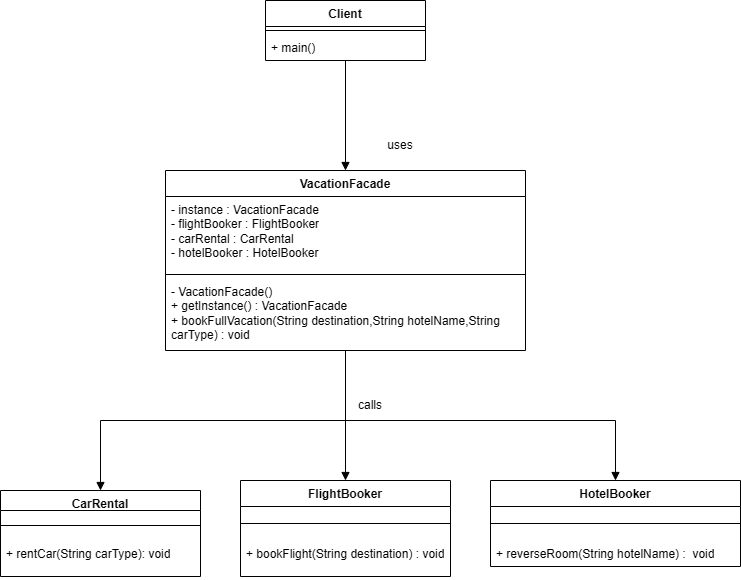

The diagram above was exported from draw.io. Its source (the exported page's mxGraphModel, read from the mxfile embedded in the PNG):
<mxGraphModel dx="1260" dy="1653" grid="1" gridSize="10" guides="1" tooltips="1" connect="1" arrows="1" fold="1" page="1" pageScale="1" pageWidth="827" pageHeight="1169" math="0" shadow="0">
  <root>
    <mxCell id="0" />
    <mxCell id="1" parent="0" />
    <mxCell id="U3AuVJU1acV-ge_SVrHe-1" parent="1" style="swimlane;fontStyle=1;align=center;verticalAlign=top;childLayout=stackLayout;horizontal=1;startSize=20;horizontalStack=0;resizeParent=1;resizeParentMax=0;resizeLast=0;collapsible=1;marginBottom=0;whiteSpace=wrap;html=1;" value="CarRental" vertex="1">
      <mxGeometry height="86" width="200" x="90" y="320" as="geometry" />
    </mxCell>
    <mxCell id="U3AuVJU1acV-ge_SVrHe-3" parent="U3AuVJU1acV-ge_SVrHe-1" style="line;strokeWidth=1;fillColor=none;align=left;verticalAlign=middle;spacingTop=-1;spacingLeft=3;spacingRight=3;rotatable=0;labelPosition=right;points=[];portConstraint=eastwest;strokeColor=inherit;" value="" vertex="1">
      <mxGeometry height="30" width="200" y="20" as="geometry" />
    </mxCell>
    <mxCell id="U3AuVJU1acV-ge_SVrHe-4" parent="U3AuVJU1acV-ge_SVrHe-1" style="text;strokeColor=none;fillColor=none;align=left;verticalAlign=top;spacingLeft=4;spacingRight=4;overflow=hidden;rotatable=0;points=[[0,0.5],[1,0.5]];portConstraint=eastwest;whiteSpace=wrap;html=1;" value="+ rentCar(String carType): void" vertex="1">
      <mxGeometry height="36" width="200" y="50" as="geometry" />
    </mxCell>
    <mxCell id="U3AuVJU1acV-ge_SVrHe-5" parent="1" style="swimlane;fontStyle=1;align=center;verticalAlign=top;childLayout=stackLayout;horizontal=1;startSize=26;horizontalStack=0;resizeParent=1;resizeParentMax=0;resizeLast=0;collapsible=1;marginBottom=0;whiteSpace=wrap;html=1;" value="FlightBooker" vertex="1">
      <mxGeometry height="96" width="210" x="330" y="310" as="geometry" />
    </mxCell>
    <mxCell id="U3AuVJU1acV-ge_SVrHe-7" parent="U3AuVJU1acV-ge_SVrHe-5" style="line;strokeWidth=1;fillColor=none;align=left;verticalAlign=middle;spacingTop=-1;spacingLeft=3;spacingRight=3;rotatable=0;labelPosition=right;points=[];portConstraint=eastwest;strokeColor=inherit;" value="" vertex="1">
      <mxGeometry height="34" width="210" y="26" as="geometry" />
    </mxCell>
    <mxCell id="U3AuVJU1acV-ge_SVrHe-8" parent="U3AuVJU1acV-ge_SVrHe-5" style="text;strokeColor=none;fillColor=none;align=left;verticalAlign=top;spacingLeft=4;spacingRight=4;overflow=hidden;rotatable=0;points=[[0,0.5],[1,0.5]];portConstraint=eastwest;whiteSpace=wrap;html=1;" value="+ bookFlight(String destination) : void" vertex="1">
      <mxGeometry height="36" width="210" y="60" as="geometry" />
    </mxCell>
    <mxCell id="U3AuVJU1acV-ge_SVrHe-9" parent="1" style="swimlane;fontStyle=1;align=center;verticalAlign=top;childLayout=stackLayout;horizontal=1;startSize=26;horizontalStack=0;resizeParent=1;resizeParentMax=0;resizeLast=0;collapsible=1;marginBottom=0;whiteSpace=wrap;html=1;" value="HotelBooker" vertex="1">
      <mxGeometry height="86" width="250" x="580" y="310" as="geometry" />
    </mxCell>
    <mxCell id="U3AuVJU1acV-ge_SVrHe-11" parent="U3AuVJU1acV-ge_SVrHe-9" style="line;strokeWidth=1;fillColor=none;align=left;verticalAlign=middle;spacingTop=-1;spacingLeft=3;spacingRight=3;rotatable=0;labelPosition=right;points=[];portConstraint=eastwest;strokeColor=inherit;" value="" vertex="1">
      <mxGeometry height="34" width="250" y="26" as="geometry" />
    </mxCell>
    <mxCell id="U3AuVJU1acV-ge_SVrHe-12" parent="U3AuVJU1acV-ge_SVrHe-9" style="text;strokeColor=none;fillColor=none;align=left;verticalAlign=top;spacingLeft=4;spacingRight=4;overflow=hidden;rotatable=0;points=[[0,0.5],[1,0.5]];portConstraint=eastwest;whiteSpace=wrap;html=1;" value="+ reverseRoom(String hotelName) :&amp;nbsp; void" vertex="1">
      <mxGeometry height="26" width="250" y="60" as="geometry" />
    </mxCell>
    <mxCell id="U3AuVJU1acV-ge_SVrHe-14" parent="1" style="swimlane;fontStyle=1;align=center;verticalAlign=top;childLayout=stackLayout;horizontal=1;startSize=26;horizontalStack=0;resizeParent=1;resizeParentMax=0;resizeLast=0;collapsible=1;marginBottom=0;whiteSpace=wrap;html=1;" value="VacationFacade" vertex="1">
      <mxGeometry height="180" width="360" x="255" as="geometry" />
    </mxCell>
    <mxCell id="U3AuVJU1acV-ge_SVrHe-15" parent="U3AuVJU1acV-ge_SVrHe-14" style="text;strokeColor=none;fillColor=none;align=left;verticalAlign=top;spacingLeft=4;spacingRight=4;overflow=hidden;rotatable=0;points=[[0,0.5],[1,0.5]];portConstraint=eastwest;whiteSpace=wrap;html=1;" value="&lt;div&gt;- instance : VacationFacade&lt;/div&gt;- flightBooker : FlightBooker&lt;div&gt;- carRental : CarRental&lt;/div&gt;&lt;div&gt;- hotelBooker : HotelBooker&lt;/div&gt;" vertex="1">
      <mxGeometry height="74" width="360" y="26" as="geometry" />
    </mxCell>
    <mxCell id="U3AuVJU1acV-ge_SVrHe-16" parent="U3AuVJU1acV-ge_SVrHe-14" style="line;strokeWidth=1;fillColor=none;align=left;verticalAlign=middle;spacingTop=-1;spacingLeft=3;spacingRight=3;rotatable=0;labelPosition=right;points=[];portConstraint=eastwest;strokeColor=inherit;" value="" vertex="1">
      <mxGeometry height="8" width="360" y="100" as="geometry" />
    </mxCell>
    <mxCell id="U3AuVJU1acV-ge_SVrHe-17" parent="U3AuVJU1acV-ge_SVrHe-14" style="text;strokeColor=none;fillColor=none;align=left;verticalAlign=top;spacingLeft=4;spacingRight=4;overflow=hidden;rotatable=0;points=[[0,0.5],[1,0.5]];portConstraint=eastwest;whiteSpace=wrap;html=1;" value="&lt;div&gt;- VacationFacade()&lt;/div&gt;+ getInstance() : VacationFacade&lt;div&gt;+ bookFullVacation(String destination,String hotelName,String carType) : void&lt;/div&gt;" vertex="1">
      <mxGeometry height="72" width="360" y="108" as="geometry" />
    </mxCell>
    <mxCell id="U3AuVJU1acV-ge_SVrHe-18" parent="1" style="swimlane;fontStyle=1;align=center;verticalAlign=top;childLayout=stackLayout;horizontal=1;startSize=26;horizontalStack=0;resizeParent=1;resizeParentMax=0;resizeLast=0;collapsible=1;marginBottom=0;whiteSpace=wrap;html=1;" value="Client" vertex="1">
      <mxGeometry height="60" width="160" x="355" y="-170" as="geometry" />
    </mxCell>
    <mxCell id="U3AuVJU1acV-ge_SVrHe-20" parent="U3AuVJU1acV-ge_SVrHe-18" style="line;strokeWidth=1;fillColor=none;align=left;verticalAlign=middle;spacingTop=-1;spacingLeft=3;spacingRight=3;rotatable=0;labelPosition=right;points=[];portConstraint=eastwest;strokeColor=inherit;" value="" vertex="1">
      <mxGeometry height="8" width="160" y="26" as="geometry" />
    </mxCell>
    <mxCell id="U3AuVJU1acV-ge_SVrHe-21" parent="U3AuVJU1acV-ge_SVrHe-18" style="text;strokeColor=none;fillColor=none;align=left;verticalAlign=top;spacingLeft=4;spacingRight=4;overflow=hidden;rotatable=0;points=[[0,0.5],[1,0.5]];portConstraint=eastwest;whiteSpace=wrap;html=1;" value="+ main()" vertex="1">
      <mxGeometry height="26" width="160" y="34" as="geometry" />
    </mxCell>
    <mxCell id="U3AuVJU1acV-ge_SVrHe-25" edge="1" parent="1" source="U3AuVJU1acV-ge_SVrHe-18" style="endArrow=block;endFill=1;html=1;edgeStyle=orthogonalEdgeStyle;align=left;verticalAlign=top;rounded=0;" target="U3AuVJU1acV-ge_SVrHe-14" value="">
      <mxGeometry relative="1" x="-1" as="geometry">
        <mxPoint x="430" y="10" as="sourcePoint" />
        <mxPoint x="590" y="10" as="targetPoint" />
      </mxGeometry>
    </mxCell>
    <mxCell id="U3AuVJU1acV-ge_SVrHe-27" parent="1" style="text;html=1;whiteSpace=wrap;strokeColor=none;fillColor=none;align=center;verticalAlign=middle;rounded=0;" value="uses" vertex="1">
      <mxGeometry height="30" width="60" x="460" y="-40" as="geometry" />
    </mxCell>
    <mxCell id="U3AuVJU1acV-ge_SVrHe-29" edge="1" parent="1" source="U3AuVJU1acV-ge_SVrHe-14" style="endArrow=block;endFill=1;html=1;edgeStyle=orthogonalEdgeStyle;align=left;verticalAlign=top;rounded=0;" target="U3AuVJU1acV-ge_SVrHe-9" value="">
      <mxGeometry relative="1" x="-1" as="geometry">
        <Array as="points">
          <mxPoint x="435" y="250" />
          <mxPoint x="705" y="250" />
        </Array>
        <mxPoint x="580" y="410" as="sourcePoint" />
        <mxPoint x="580" y="520" as="targetPoint" />
      </mxGeometry>
    </mxCell>
    <mxCell id="U3AuVJU1acV-ge_SVrHe-30" edge="1" parent="1" source="U3AuVJU1acV-ge_SVrHe-14" style="endArrow=block;endFill=1;html=1;edgeStyle=orthogonalEdgeStyle;align=left;verticalAlign=top;rounded=0;" target="U3AuVJU1acV-ge_SVrHe-5" value="">
      <mxGeometry relative="1" x="-1" as="geometry">
        <mxPoint x="370" y="530" as="sourcePoint" />
        <mxPoint x="370" y="640" as="targetPoint" />
      </mxGeometry>
    </mxCell>
    <mxCell id="U3AuVJU1acV-ge_SVrHe-31" edge="1" parent="1" source="U3AuVJU1acV-ge_SVrHe-14" style="endArrow=block;endFill=1;html=1;edgeStyle=orthogonalEdgeStyle;align=left;verticalAlign=top;rounded=0;" target="U3AuVJU1acV-ge_SVrHe-1" value="">
      <mxGeometry relative="1" x="-1" as="geometry">
        <mxPoint x="260" y="500" as="sourcePoint" />
        <mxPoint x="260" y="610" as="targetPoint" />
      </mxGeometry>
    </mxCell>
    <mxCell id="U3AuVJU1acV-ge_SVrHe-32" parent="1" style="text;html=1;whiteSpace=wrap;strokeColor=none;fillColor=none;align=center;verticalAlign=middle;rounded=0;" value="calls" vertex="1">
      <mxGeometry height="30" width="60" x="430" y="220" as="geometry" />
    </mxCell>
  </root>
</mxGraphModel>